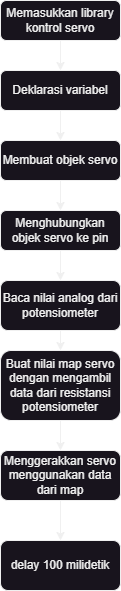

The diagram above was exported from draw.io. Its source (the exported page's mxGraphModel, read from the mxfile embedded in the PNG):
<mxGraphModel dx="1151" dy="673" grid="1" gridSize="10" guides="1" tooltips="1" connect="1" arrows="1" fold="1" page="1" pageScale="1" pageWidth="827" pageHeight="1169" math="0" shadow="0">
  <root>
    <mxCell id="WIyWlLk6GJQsqaUBKTNV-0" />
    <mxCell id="WIyWlLk6GJQsqaUBKTNV-1" parent="WIyWlLk6GJQsqaUBKTNV-0" />
    <mxCell id="WIyWlLk6GJQsqaUBKTNV-3" value="Deklarasi variabel" style="rounded=1;whiteSpace=wrap;html=1;fontSize=12;glass=0;strokeWidth=1;shadow=0;" parent="WIyWlLk6GJQsqaUBKTNV-1" vertex="1">
      <mxGeometry x="80" y="110" width="120" height="40" as="geometry" />
    </mxCell>
    <mxCell id="WIyWlLk6GJQsqaUBKTNV-7" value="Membuat objek servo" style="rounded=1;whiteSpace=wrap;html=1;fontSize=12;glass=0;strokeWidth=1;shadow=0;" parent="WIyWlLk6GJQsqaUBKTNV-1" vertex="1">
      <mxGeometry x="80" y="180" width="120" height="40" as="geometry" />
    </mxCell>
    <mxCell id="GXd1ppuJPTCR8dOLEPm7-0" value="" style="endArrow=classic;html=1;rounded=0;exitX=0.5;exitY=1;exitDx=0;exitDy=0;entryX=0.5;entryY=0;entryDx=0;entryDy=0;" parent="WIyWlLk6GJQsqaUBKTNV-1" source="WIyWlLk6GJQsqaUBKTNV-3" target="WIyWlLk6GJQsqaUBKTNV-7" edge="1">
      <mxGeometry width="50" height="50" relative="1" as="geometry">
        <mxPoint x="130" y="280" as="sourcePoint" />
        <mxPoint x="180" y="230" as="targetPoint" />
      </mxGeometry>
    </mxCell>
    <mxCell id="GXd1ppuJPTCR8dOLEPm7-1" value="Baca nilai analog dari potensiometer" style="rounded=1;whiteSpace=wrap;html=1;fontSize=12;glass=0;strokeWidth=1;shadow=0;" parent="WIyWlLk6GJQsqaUBKTNV-1" vertex="1">
      <mxGeometry x="80" y="320" width="120" height="50" as="geometry" />
    </mxCell>
    <mxCell id="GXd1ppuJPTCR8dOLEPm7-2" value="Menggerakkan servo menggunakan data dari map" style="rounded=1;whiteSpace=wrap;html=1;fontSize=12;glass=0;strokeWidth=1;shadow=0;" parent="WIyWlLk6GJQsqaUBKTNV-1" vertex="1">
      <mxGeometry x="80" y="490" width="120" height="50" as="geometry" />
    </mxCell>
    <mxCell id="GXd1ppuJPTCR8dOLEPm7-3" value="" style="endArrow=classic;html=1;rounded=0;exitX=0.5;exitY=1;exitDx=0;exitDy=0;entryX=0.5;entryY=0;entryDx=0;entryDy=0;" parent="WIyWlLk6GJQsqaUBKTNV-1" target="GXd1ppuJPTCR8dOLEPm7-2" edge="1">
      <mxGeometry width="50" height="50" relative="1" as="geometry">
        <mxPoint x="140" y="440" as="sourcePoint" />
        <mxPoint x="180" y="510" as="targetPoint" />
      </mxGeometry>
    </mxCell>
    <mxCell id="GXd1ppuJPTCR8dOLEPm7-4" value="" style="endArrow=classic;html=1;rounded=0;exitX=0.5;exitY=1;exitDx=0;exitDy=0;entryX=0.5;entryY=0;entryDx=0;entryDy=0;" parent="WIyWlLk6GJQsqaUBKTNV-1" target="GXd1ppuJPTCR8dOLEPm7-1" edge="1">
      <mxGeometry width="50" height="50" relative="1" as="geometry">
        <mxPoint x="140" y="290" as="sourcePoint" />
        <mxPoint x="180" y="300" as="targetPoint" />
      </mxGeometry>
    </mxCell>
    <mxCell id="ndG63PavyTQKaM6OMOGx-4" value="Buat nilai map servo dengan mengambil data dari resistansi potensiometer" style="rounded=1;whiteSpace=wrap;html=1;fontSize=12;glass=0;strokeWidth=1;shadow=0;" parent="WIyWlLk6GJQsqaUBKTNV-1" vertex="1">
      <mxGeometry x="80" y="390" width="120" height="70" as="geometry" />
    </mxCell>
    <mxCell id="ndG63PavyTQKaM6OMOGx-5" value="" style="endArrow=classic;html=1;rounded=0;exitX=0.5;exitY=1;exitDx=0;exitDy=0;entryX=0.5;entryY=0;entryDx=0;entryDy=0;" parent="WIyWlLk6GJQsqaUBKTNV-1" target="ndG63PavyTQKaM6OMOGx-4" edge="1">
      <mxGeometry width="50" height="50" relative="1" as="geometry">
        <mxPoint x="140" y="370" as="sourcePoint" />
        <mxPoint x="180" y="450" as="targetPoint" />
      </mxGeometry>
    </mxCell>
    <mxCell id="ndG63PavyTQKaM6OMOGx-6" value="delay 100 milidetik" style="rounded=1;whiteSpace=wrap;html=1;fontSize=12;glass=0;strokeWidth=1;shadow=0;" parent="WIyWlLk6GJQsqaUBKTNV-1" vertex="1">
      <mxGeometry x="80" y="580" width="120" height="50" as="geometry" />
    </mxCell>
    <mxCell id="ndG63PavyTQKaM6OMOGx-7" value="" style="endArrow=classic;html=1;rounded=0;entryX=0.5;entryY=0;entryDx=0;entryDy=0;" parent="WIyWlLk6GJQsqaUBKTNV-1" target="ndG63PavyTQKaM6OMOGx-6" edge="1">
      <mxGeometry width="50" height="50" relative="1" as="geometry">
        <mxPoint x="140" y="540" as="sourcePoint" />
        <mxPoint x="180" y="560" as="targetPoint" />
      </mxGeometry>
    </mxCell>
    <mxCell id="lcMxyAPzRte-g7-nUZQG-0" value="Menghubungkan objek servo ke pin" style="rounded=1;whiteSpace=wrap;html=1;fontSize=12;glass=0;strokeWidth=1;shadow=0;" vertex="1" parent="WIyWlLk6GJQsqaUBKTNV-1">
      <mxGeometry x="80" y="250" width="120" height="40" as="geometry" />
    </mxCell>
    <mxCell id="lcMxyAPzRte-g7-nUZQG-1" value="" style="endArrow=classic;html=1;rounded=0;exitX=0.5;exitY=1;exitDx=0;exitDy=0;entryX=0.5;entryY=0;entryDx=0;entryDy=0;" edge="1" parent="WIyWlLk6GJQsqaUBKTNV-1" target="lcMxyAPzRte-g7-nUZQG-0">
      <mxGeometry width="50" height="50" relative="1" as="geometry">
        <mxPoint x="140" y="220" as="sourcePoint" />
        <mxPoint x="180" y="300" as="targetPoint" />
      </mxGeometry>
    </mxCell>
    <mxCell id="lcMxyAPzRte-g7-nUZQG-6" value="Memasukkan library kontrol&amp;nbsp;&lt;span style=&quot;background-color: initial;&quot;&gt;servo&lt;/span&gt;" style="rounded=1;whiteSpace=wrap;html=1;fontSize=12;glass=0;strokeWidth=1;shadow=0;" vertex="1" parent="WIyWlLk6GJQsqaUBKTNV-1">
      <mxGeometry x="80" y="40" width="120" height="40" as="geometry" />
    </mxCell>
    <mxCell id="lcMxyAPzRte-g7-nUZQG-7" value="" style="endArrow=classic;html=1;rounded=0;exitX=0.5;exitY=1;exitDx=0;exitDy=0;entryX=0.5;entryY=0;entryDx=0;entryDy=0;" edge="1" parent="WIyWlLk6GJQsqaUBKTNV-1" source="lcMxyAPzRte-g7-nUZQG-6">
      <mxGeometry width="50" height="50" relative="1" as="geometry">
        <mxPoint x="130" y="210" as="sourcePoint" />
        <mxPoint x="140" y="110" as="targetPoint" />
      </mxGeometry>
    </mxCell>
  </root>
</mxGraphModel>